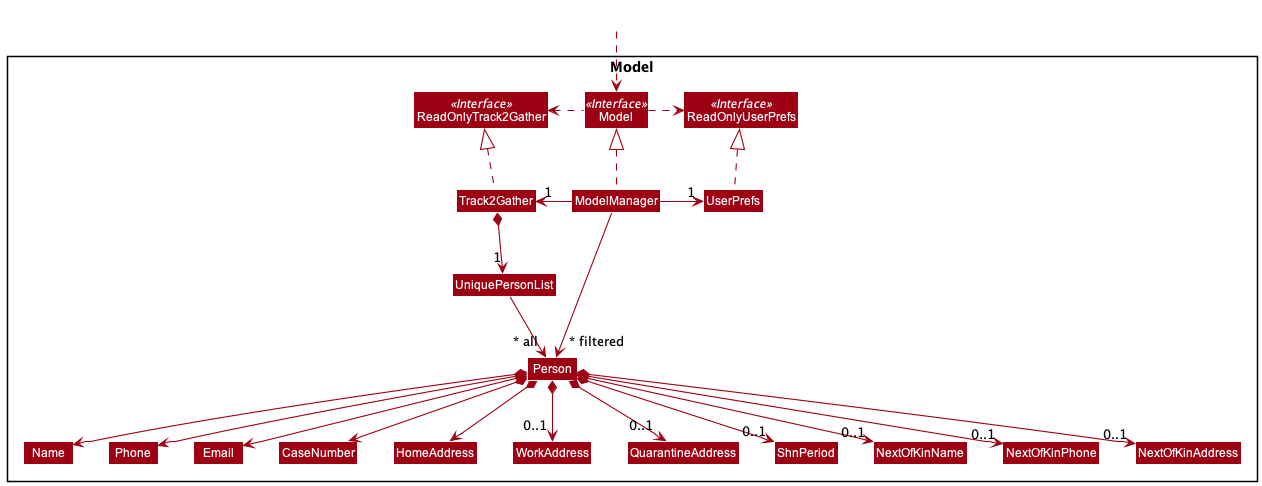

The diagram above was rendered by PlantUML. Its source (embedded in the PNG):
@startuml
!include style.puml
skinparam arrowThickness 1.1
skinparam arrowColor MODEL_COLOR
skinparam classBackgroundColor MODEL_COLOR

Package Model <<Rectangle>>{
Interface ReadOnlyTrack2Gather <<Interface>>
Interface ReadOnlyUserPrefs <<Interface>>
Interface Model <<Interface>>
Class Track2Gather
Class ReadOnlyTrack2Gather
Class Model
Class ModelManager
Class UserPrefs
Class ReadOnlyUserPrefs


Class UniquePersonList
Class Person
Class Name
Class Phone
Class Email
Class CaseNumber
Class HomeAddress
Class WorkAddress
Class QuarantineAddress
Class ShnPeriod
Class NextOfKinName
Class NextOfKinPhone
Class NextOfKinAddress

}

Class HiddenOutside #FFFFFF
HiddenOutside ..> Model

Track2Gather .up.|> ReadOnlyTrack2Gather

ModelManager .up.|> Model
Model .right.> ReadOnlyUserPrefs
Model .left.> ReadOnlyTrack2Gather
ModelManager -left-> "1" Track2Gather
ModelManager -right-> "1" UserPrefs
UserPrefs .up.|> ReadOnlyUserPrefs

Track2Gather *--> "1" UniquePersonList
UniquePersonList --> "~* all" Person
Person *--> Name
Person *--> Phone
Person *--> Email
Person *--> CaseNumber
Person *--> HomeAddress
Person *--> "0..1" WorkAddress
Person *--> "0..1" QuarantineAddress
Person *--> "0..1" ShnPeriod
Person *--> "0..1" NextOfKinName
Person *--> "0..1" NextOfKinPhone
Person *--> "0..1" NextOfKinAddress

Name -[hidden]right-> Phone
Phone -[hidden]right-> Email
Email -[hidden]right-> CaseNumber
CaseNumber -[hidden]right-> HomeAddress
HomeAddress -[hidden]right-> WorkAddress
WorkAddress -[hidden]right-> QuarantineAddress
QuarantineAddress -[hidden]right-> ShnPeriod
ShnPeriod -[hidden]right-> NextOfKinName
NextOfKinName -[hidden]right-> NextOfKinPhone
NextOfKinPhone -[hidden]right-> NextOfKinAddress

ModelManager -->"~* filtered" Person
@enduml